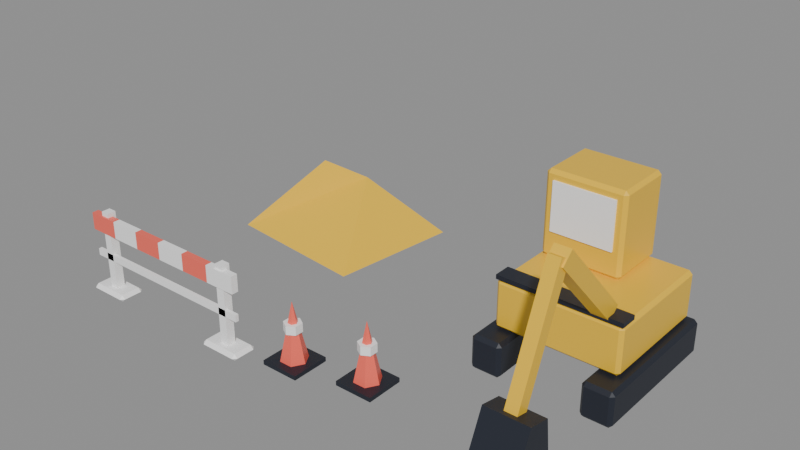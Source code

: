 # Source: construction-set.blend  (saved by Blender 5.3.31; exported with 4.5.12 LTS)
import bpy
from mathutils import Matrix  # noqa: F401  (used for matrix-valued properties, if any)

bpy.ops.wm.read_factory_settings(use_empty=True)
scene = bpy.context.scene
scene.name = 'Scene'

# ---- collections
col_construction_set = bpy.data.collections.new('construction-set'); scene.collection.children.link(col_construction_set)

# ---- materials (node trees are filled in below, after node groups)
mat_pal_white = bpy.data.materials.new('pal_white')
mat_pal_white.diffuse_color = (1.0, 1.0, 1.0, 1.0)
mat_pal_coral = bpy.data.materials.new('pal_coral')
mat_pal_coral.diffuse_color = (1.0, 0.147, 0.1022, 1.0)
mat_pal_night = bpy.data.materials.new('pal_night')
mat_pal_night.diffuse_color = (0.0137, 0.01764, 0.02956, 1.0)
mat_pal_sun_yellow = bpy.data.materials.new('pal_sun_yellow')
mat_pal_sun_yellow.diffuse_color = (0.9047, 0.552, 0.02956, 1.0)

# ---- material node trees
mat_pal_white.use_nodes = True; mat_pal_white.node_tree.nodes.clear()
_N = mat_pal_white.node_tree.nodes; _L = mat_pal_white.node_tree.links
n0 = _N.new('ShaderNodeBsdfPrincipled'); n0.name = 'Principled BSDF'; n0.location = (-200, 100)
n0.inputs[0].default_value = (1.0, 1.0, 1.0, 1.0)
n0.inputs[10].default_value = 0.005
n1 = _N.new('ShaderNodeOutputMaterial'); n1.name = 'Material Output'; n1.location = (200, 100)
_L.new(n0.outputs[0], n1.inputs[0])
n1.is_active_output = True
mat_pal_coral.use_nodes = True; mat_pal_coral.node_tree.nodes.clear()
_N = mat_pal_coral.node_tree.nodes; _L = mat_pal_coral.node_tree.links
n0 = _N.new('ShaderNodeBsdfPrincipled'); n0.name = 'Principled BSDF'; n0.location = (-200, 100)
n0.inputs[0].default_value = (1.0, 0.147, 0.1022, 1.0)
n0.inputs[2].default_value = 0.35
n0.inputs[10].default_value = 0.005
n1 = _N.new('ShaderNodeOutputMaterial'); n1.name = 'Material Output'; n1.location = (200, 100)
_L.new(n0.outputs[0], n1.inputs[0])
n1.is_active_output = True
mat_pal_night.use_nodes = True; mat_pal_night.node_tree.nodes.clear()
_N = mat_pal_night.node_tree.nodes; _L = mat_pal_night.node_tree.links
n0 = _N.new('ShaderNodeBsdfPrincipled'); n0.name = 'Principled BSDF'; n0.location = (-200, 100)
n0.inputs[0].default_value = (0.0137, 0.01764, 0.02956, 1.0)
n0.inputs[10].default_value = 0.005
n1 = _N.new('ShaderNodeOutputMaterial'); n1.name = 'Material Output'; n1.location = (200, 100)
_L.new(n0.outputs[0], n1.inputs[0])
n1.is_active_output = True
mat_pal_sun_yellow.use_nodes = True; mat_pal_sun_yellow.node_tree.nodes.clear()
_N = mat_pal_sun_yellow.node_tree.nodes; _L = mat_pal_sun_yellow.node_tree.links
n0 = _N.new('ShaderNodeBsdfPrincipled'); n0.name = 'Principled BSDF'; n0.location = (-200, 100)
n0.inputs[0].default_value = (0.9047, 0.552, 0.02956, 1.0)
n0.inputs[2].default_value = 0.35
n0.inputs[10].default_value = 0.005
n1 = _N.new('ShaderNodeOutputMaterial'); n1.name = 'Material Output'; n1.location = (200, 100)
_L.new(n0.outputs[0], n1.inputs[0])
n1.is_active_output = True

# ---- meshes
me_construction_set = bpy.data.meshes.new('construction-set')
me_construction_set.from_pydata([(-2.85, -1.9, 0.0), (-2.75, -1.9, 0.0), (-2.85, -1.8, 0.0), (-2.75, -1.8, 0.0), (-2.85, -1.9, 1.0), (-2.75, -1.9, 1.0), (-2.85, -1.8, 1.0), (-2.75, -1.8, 1.0), (-0.95, -1.8, 1.0), (-1.05, -1.8, 1.0), (-0.95, -1.9, 1.0), (-1.05, -1.9, 1.0), (-0.95, -1.8, 0.0), (-1.05, -1.8, 0.0), (-0.95, -1.9, 0.0), (-1.05, -1.9, 0.0), (-3.01, -2.0, 0.04), (-3.05, -1.96, 0.04), (-3.01, -1.96, 0.0), (-2.59, -2.0, 0.04), (-2.59, -1.96, 0.0), (-2.55, -1.96, 0.04), (-3.05, -1.74, 0.04), (-3.01, -1.7, 0.04), (-3.01, -1.74, 0.0), (-2.59, -1.74, 0.0), (-3.01, -1.96, 0.08), (-2.59, -1.96, 0.08), (-3.01, -1.74, 0.08), (-2.55, -1.74, 0.04), (-2.59, -1.7, 0.04), (-2.59, -1.74, 0.08), (-2.633, -1.84, 0.95), (-3.0, -1.84, 0.95), (-2.633, -1.92, 0.95), (-3.0, -1.92, 0.95), (-2.633, -1.84, 0.75), (-3.0, -1.84, 0.75), (-2.633, -1.92, 0.75), (-3.0, -1.92, 0.75), (-1.21, -2.0, 0.04), (-1.25, -1.96, 0.04), (-1.21, -1.96, 0.0), (-0.79, -2.0, 0.04), (-0.79, -1.96, 0.0), (-0.75, -1.96, 0.04), (-1.25, -1.74, 0.04), (-1.21, -1.7, 0.04), (-1.21, -1.74, 0.0), (-0.75, -1.74, 0.04), (-0.79, -1.74, 0.0), (-1.21, -1.96, 0.08), (-0.79, -1.96, 0.08), (-1.21, -1.74, 0.08), (-0.79, -1.7, 0.04), (-0.79, -1.74, 0.08), (-2.267, -1.92, 0.75), (-2.267, -1.84, 0.75), (-2.267, -1.92, 0.95), (-2.267, -1.84, 0.95), (-1.9, -1.92, 0.75), (-1.9, -1.84, 0.75), (-1.9, -1.92, 0.95), (-1.9, -1.84, 0.95), (-1.533, -1.92, 0.75), (-1.533, -1.84, 0.75), (-1.533, -1.92, 0.95), (-1.533, -1.84, 0.95), (-1.167, -1.92, 0.75), (-1.167, -1.84, 0.75), (-1.167, -1.92, 0.95), (-1.167, -1.84, 0.95), (-0.8, -1.92, 0.75), (-0.8, -1.84, 0.75), (-0.8, -1.92, 0.95), (-0.8, -1.84, 0.95), (-3.0, -1.9, 0.42), (-0.8, -1.9, 0.42), (-3.0, -1.86, 0.42), (-0.8, -1.86, 0.42), (-3.0, -1.9, 0.5), (-0.8, -1.9, 0.5), (-3.0, -1.86, 0.5), (-0.8, -1.86, 0.5), (-0.52, -1.82, 0.0), (-0.08, -1.82, 0.0), (-0.52, -1.38, 0.0), (-0.08, -1.38, 0.0), (-0.52, -1.82, 0.05), (-0.08, -1.82, 0.05), (-0.52, -1.38, 0.05), (-0.08, -1.38, 0.05), (-0.15, -1.6, 0.05), (-0.225, -1.47, 0.05), (-0.375, -1.47, 0.05), (-0.45, -1.6, 0.05), (-0.375, -1.73, 0.05), (-0.225, -1.73, 0.05), (-0.3, -1.6, 0.72), (-0.2134, -1.55, 0.38), (-0.3, -1.5, 0.38), (-0.3866, -1.55, 0.38), (-0.3866, -1.65, 0.38), (-0.3, -1.7, 0.38), (-0.2134, -1.65, 0.38), (-0.2134, -1.55, 0.48), (-0.3, -1.5, 0.48), (-0.3866, -1.55, 0.48), (-0.3866, -1.65, 0.48), (-0.3, -1.7, 0.48), (-0.2134, -1.65, 0.48), (0.28, -1.62, 0.0), (0.72, -1.62, 0.0), (0.28, -1.18, 0.0), (0.72, -1.18, 0.0), (0.28, -1.62, 0.05), (0.72, -1.62, 0.05), (0.28, -1.18, 0.05), (0.72, -1.18, 0.05), (0.65, -1.4, 0.05), (0.575, -1.27, 0.05), (0.425, -1.27, 0.05), (0.35, -1.4, 0.05), (0.425, -1.53, 0.05), (0.575, -1.53, 0.05), (0.5, -1.4, 0.72), (0.5866, -1.35, 0.38), (0.5, -1.3, 0.38), (0.4134, -1.35, 0.38), (0.4134, -1.45, 0.38), (0.5, -1.5, 0.38), (0.5866, -1.45, 0.38), (0.5866, -1.35, 0.48), (0.5, -1.3, 0.48), (0.4134, -1.35, 0.48), (0.4134, -1.45, 0.48), (0.5, -1.5, 0.48), (0.5866, -1.45, 0.48), (-2.9, 0.2, 0.0), (-1.1, 0.0, 0.0), (-0.9, 1.6, 0.0), (-2.7, 1.8, 0.0), (-2.1, 0.8, 0.9), (-1.6, 1.0, 0.75), (2.05, 0.4, 1.8), (1.35, 0.4, 1.8), (2.05, 0.38, 1.8), (1.35, 0.38, 1.8), (2.05, 0.4, 1.25), (1.35, 0.4, 1.25), (2.05, 0.38, 1.25), (1.35, 0.38, 1.25), (1.14, -0.55, 0.04), (1.1, -0.51, 0.04), (1.14, -0.51, 0.0), (1.41, -0.55, 0.04), (1.41, -0.51, 0.0), (1.45, -0.51, 0.04), (1.1, 1.11, 0.04), (1.14, 1.15, 0.04), (1.14, 1.11, 0.0), (1.41, 1.15, 0.04), (1.45, 1.11, 0.04), (1.41, 1.11, 0.0), (1.1, -0.51, 0.36), (1.14, -0.55, 0.36), (1.14, -0.51, 0.4), (1.41, -0.55, 0.36), (1.45, -0.51, 0.36), (1.41, -0.51, 0.4), (1.1, 1.11, 0.36), (1.14, 1.11, 0.4), (1.14, 1.15, 0.36), (1.45, 1.11, 0.36), (1.41, 1.15, 0.36), (1.41, 1.11, 0.4), (2.7, 1.11, 0.36), (2.66, 1.15, 0.36), (2.66, 1.11, 0.4), (2.35, 1.11, 0.36), (2.39, 1.11, 0.4), (2.39, 1.15, 0.36), (2.66, -0.55, 0.36), (2.7, -0.51, 0.36), (2.66, -0.51, 0.4), (2.35, -0.51, 0.36), (2.39, -0.55, 0.36), (2.39, -0.51, 0.4), (2.66, 1.15, 0.04), (2.7, 1.11, 0.04), (2.66, 1.11, 0.0), (2.35, 1.11, 0.04), (2.39, 1.15, 0.04), (2.39, 1.11, 0.0), (2.66, -0.55, 0.04), (2.66, -0.51, 0.0), (2.7, -0.51, 0.04), (2.39, -0.55, 0.04), (2.35, -0.51, 0.04), (2.39, -0.51, 0.0), (2.6, 1.06, 0.91), (2.56, 1.1, 0.91), (2.56, 1.06, 0.95), (1.2, 1.06, 0.91), (1.24, 1.06, 0.95), (1.24, 1.1, 0.91), (2.56, -0.3, 0.91), (2.6, -0.26, 0.91), (2.56, -0.26, 0.95), (1.2, -0.26, 0.91), (1.24, -0.3, 0.91), (1.24, -0.26, 0.95), (2.56, 1.1, 0.44), (2.6, 1.06, 0.44), (2.56, 1.06, 0.4), (1.2, 1.06, 0.44), (1.24, 1.1, 0.44), (1.24, 1.06, 0.4), (2.56, -0.3, 0.44), (2.56, -0.26, 0.4), (2.6, -0.26, 0.44), (1.24, -0.3, 0.44), (1.2, -0.26, 0.44), (1.24, -0.26, 0.4), (2.15, 1.06, 1.86), (2.11, 1.1, 1.86), (2.11, 1.06, 1.9), (1.25, 1.06, 1.86), (1.29, 1.06, 1.9), (1.29, 1.1, 1.86), (2.11, 0.4, 1.86), (2.15, 0.44, 1.86), (2.11, 0.44, 1.9), (1.25, 0.44, 1.86), (1.29, 0.4, 1.86), (1.29, 0.44, 1.9), (2.11, 1.1, 0.99), (2.15, 1.06, 0.99), (2.11, 1.06, 0.95), (1.25, 1.06, 0.99), (1.29, 1.1, 0.99), (1.29, 1.06, 0.95), (2.11, 0.4, 0.99), (2.11, 0.44, 0.95), (2.15, 0.44, 0.99), (1.29, 0.4, 0.99), (1.25, 0.44, 0.99), (1.29, 0.44, 0.95), (1.23, 0.5, 1.25), (1.25, 0.5, 1.25), (1.23, 1.0, 1.25), (1.25, 1.0, 1.25), (1.23, 0.5, 1.8), (1.25, 0.5, 1.8), (1.23, 1.0, 1.8), (1.25, 1.0, 1.8), (1.2, -0.3, 0.95), (2.6, -0.3, 0.95), (1.2, -0.1, 0.95), (2.6, -0.1, 0.95), (1.2, -0.3, 1.0), (2.6, -0.3, 1.0), (1.2, -0.1, 1.0), (2.6, -0.1, 1.0), (2.44, -0.1347, 1.062), (2.26, -0.1347, 1.062), (2.26, -0.2653, 0.9381), (2.44, -0.2653, 0.9381), (2.44, -1.035, 2.012), (2.26, -1.035, 2.012), (2.26, -1.165, 1.888), (2.44, -1.165, 1.888), (2.42, -1.035, 1.924), (2.42, -1.165, 1.976), (2.28, -1.165, 1.976), (2.28, -1.035, 1.924), (2.42, -1.585, 0.5736), (2.42, -1.715, 0.6264), (2.28, -1.715, 0.6264), (2.28, -1.585, 0.5736), (2.1, -1.95, 0.25), (2.1, -1.45, 0.25), (2.1, -1.5, 0.65), (2.1, -1.75, 0.7), (2.6, -1.95, 0.25), (2.6, -1.45, 0.25), (2.6, -1.5, 0.65), (2.6, -1.75, 0.7)], [], [(0, 2, 3, 1), (4, 5, 7, 6), (0, 1, 5, 4), (2, 6, 7, 3), (0, 4, 6, 2), (1, 3, 7, 5), (15, 14, 10, 11), (15, 13, 12, 14), (14, 12, 8, 10), (15, 11, 9, 13), (13, 9, 8, 12), (11, 10, 8, 9), (16, 17, 18), (19, 20, 21), (22, 23, 24), (30, 29, 25), (17, 16, 26), (19, 21, 27), (22, 28, 23), (29, 30, 31), (19, 16, 18, 20), (17, 22, 24, 18), (23, 30, 25, 24), (29, 21, 20, 25), (22, 17, 26, 28), (16, 19, 27, 26), (21, 29, 31, 27), (30, 23, 28, 31), (18, 24, 25, 20), (26, 27, 31, 28), (39, 38, 34, 35), (39, 37, 36, 38), (38, 36, 32, 34), (39, 35, 33, 37), (37, 33, 32, 36), (35, 34, 32, 33), (40, 41, 42), (43, 44, 45), (46, 47, 48), (54, 49, 50), (41, 40, 51), (43, 45, 52), (46, 53, 47), (49, 54, 55), (43, 40, 42, 44), (41, 46, 48, 42), (47, 54, 50, 48), (49, 45, 44, 50), (46, 41, 51, 53), (40, 43, 52, 51), (45, 49, 55, 52), (54, 47, 53, 55), (42, 48, 50, 44), (51, 52, 55, 53), (38, 36, 57, 56), (34, 58, 59, 32), (38, 56, 58, 34), (36, 32, 59, 57), (56, 57, 59, 58), (56, 57, 61, 60), (58, 62, 63, 59), (56, 60, 62, 58), (57, 59, 63, 61), (60, 61, 63, 62), (60, 61, 65, 64), (62, 66, 67, 63), (60, 64, 66, 62), (61, 63, 67, 65), (64, 65, 67, 66), (64, 65, 69, 68), (66, 70, 71, 67), (64, 68, 70, 66), (65, 67, 71, 69), (68, 69, 71, 70), (68, 69, 73, 72), (70, 74, 75, 71), (68, 72, 74, 70), (69, 71, 75, 73), (72, 73, 75, 74), (76, 78, 79, 77), (80, 81, 83, 82), (76, 77, 81, 80), (78, 82, 83, 79), (76, 80, 82, 78), (77, 79, 83, 81), (84, 86, 87, 85), (88, 89, 91, 90), (84, 85, 89, 88), (86, 90, 91, 87), (84, 88, 90, 86), (85, 87, 91, 89), (97, 96, 95, 94, 93, 92), (92, 93, 98), (93, 94, 98), (94, 95, 98), (95, 96, 98), (96, 97, 98), (97, 92, 98), (104, 103, 102, 101, 100, 99), (105, 106, 107, 108, 109, 110), (99, 100, 106, 105), (100, 101, 107, 106), (101, 102, 108, 107), (102, 103, 109, 108), (103, 104, 110, 109), (104, 99, 105, 110), (111, 113, 114, 112), (115, 116, 118, 117), (111, 112, 116, 115), (113, 117, 118, 114), (111, 115, 117, 113), (112, 114, 118, 116), (124, 123, 122, 121, 120, 119), (119, 120, 125), (120, 121, 125), (121, 122, 125), (122, 123, 125), (123, 124, 125), (124, 119, 125), (131, 130, 129, 128, 127, 126), (132, 133, 134, 135, 136, 137), (126, 127, 133, 132), (127, 128, 134, 133), (128, 129, 135, 134), (129, 130, 136, 135), (130, 131, 137, 136), (131, 126, 132, 137), (138, 141, 140, 139), (138, 139, 143, 142), (139, 140, 143), (140, 141, 142, 143), (141, 138, 142), (147, 146, 144, 145), (150, 148, 144, 146), (151, 147, 145, 149), (149, 145, 144, 148), (151, 150, 146, 147), (151, 149, 148, 150), (152, 153, 154), (155, 156, 157), (158, 159, 160), (161, 162, 163), (164, 165, 166), (167, 168, 169), (170, 171, 172), (173, 174, 175), (155, 152, 154, 156), (153, 158, 160, 154), (159, 161, 163, 160), (162, 157, 156, 163), (170, 164, 166, 171), (165, 167, 169, 166), (168, 173, 175, 169), (174, 172, 171, 175), (164, 153, 152, 165), (157, 168, 167, 155), (158, 170, 172, 159), (173, 162, 161, 174), (152, 155, 167, 165), (154, 160, 163, 156), (153, 164, 170, 158), (157, 162, 173, 168), (159, 172, 174, 161), (166, 169, 175, 171), (176, 177, 178), (179, 180, 181), (182, 183, 184), (185, 186, 187), (188, 189, 190), (191, 192, 193), (194, 195, 196), (197, 198, 199), (176, 189, 188, 177), (191, 179, 181, 192), (183, 176, 178, 184), (185, 198, 197, 186), (189, 196, 195, 190), (192, 188, 190, 193), (198, 191, 193, 199), (194, 197, 199, 195), (196, 183, 182, 194), (177, 181, 180, 178), (186, 182, 184, 187), (179, 185, 187, 180), (196, 189, 176, 183), (187, 184, 178, 180), (192, 181, 177, 188), (198, 185, 179, 191), (197, 194, 182, 186), (199, 193, 190, 195), (200, 201, 202), (203, 204, 205), (206, 207, 208), (209, 210, 211), (212, 213, 214), (215, 216, 217), (218, 219, 220), (221, 222, 223), (220, 207, 206, 218), (201, 205, 204, 202), (200, 213, 212, 201), (203, 209, 211, 204), (216, 212, 214, 217), (213, 220, 219, 214), (222, 215, 217, 223), (218, 221, 223, 219), (210, 206, 208, 211), (215, 203, 205, 216), (207, 200, 202, 208), (209, 222, 221, 210), (220, 213, 200, 207), (211, 208, 202, 204), (216, 205, 201, 212), (222, 209, 203, 215), (221, 218, 206, 210), (223, 217, 214, 219), (224, 225, 226), (227, 228, 229), (230, 231, 232), (233, 234, 235), (236, 237, 238), (239, 240, 241), (242, 243, 244), (245, 246, 247), (234, 230, 232, 235), (239, 227, 229, 240), (244, 231, 230, 242), (233, 246, 245, 234), (237, 244, 243, 238), (240, 236, 238, 241), (246, 239, 241, 247), (242, 245, 247, 243), (231, 224, 226, 232), (225, 229, 228, 226), (224, 237, 236, 225), (227, 233, 235, 228), (244, 237, 224, 231), (235, 232, 226, 228), (240, 229, 225, 236), (246, 233, 227, 239), (245, 242, 230, 234), (247, 241, 238, 243), (248, 250, 251, 249), (252, 253, 255, 254), (248, 249, 253, 252), (250, 254, 255, 251), (248, 252, 254, 250), (249, 251, 255, 253), (256, 258, 259, 257), (260, 261, 263, 262), (256, 257, 261, 260), (258, 262, 263, 259), (256, 260, 262, 258), (257, 259, 263, 261), (264, 267, 266, 265), (268, 269, 270, 271), (264, 265, 269, 268), (265, 266, 270, 269), (266, 267, 271, 270), (267, 264, 268, 271), (272, 275, 274, 273), (276, 277, 278, 279), (272, 273, 277, 276), (273, 274, 278, 277), (274, 275, 279, 278), (275, 272, 276, 279), (283, 282, 281, 280), (284, 285, 286, 287), (280, 281, 285, 284), (281, 282, 286, 285), (282, 283, 287, 286), (283, 280, 284, 287)])
me_construction_set.polygons.foreach_set('material_index', [0, 0, 0, 0, 0, 0, 0, 0, 0, 0, 0, 0, 0, 0, 0, 0, 0, 0, 0, 0, 0, 0, 0, 0, 0, 0, 0, 0, 0, 0, 1, 1, 1, 1, 1, 1, 0, 0, 0, 0, 0, 0, 0, 0, 0, 0, 0, 0, 0, 0, 0, 0, 0, 0, 0, 0, 0, 0, 0, 1, 1, 1, 1, 1, 0, 0, 0, 0, 0, 1, 1, 1, 1, 1, 0, 0, 0, 0, 0, 0, 0, 0, 0, 0, 0, 2, 2, 2, 2, 2, 2, 1, 1, 1, 1, 1, 1, 1, 0, 0, 0, 0, 0, 0, 0, 0, 2, 2, 2, 2, 2, 2, 1, 1, 1, 1, 1, 1, 1, 0, 0, 0, 0, 0, 0, 0, 0, 3, 3, 3, 3, 3, 0, 0, 0, 0, 0, 0, 2, 2, 2, 2, 2, 2, 2, 2, 2, 2, 2, 2, 2, 2, 2, 2, 2, 2, 2, 2, 2, 2, 2, 2, 2, 2, 2, 2, 2, 2, 2, 2, 2, 2, 2, 2, 2, 2, 2, 2, 2, 2, 2, 2, 2, 2, 2, 2, 2, 2, 2, 2, 3, 3, 3, 3, 3, 3, 3, 3, 3, 3, 3, 3, 3, 3, 3, 3, 3, 3, 3, 3, 3, 3, 3, 3, 3, 3, 3, 3, 3, 3, 3, 3, 3, 3, 3, 3, 3, 3, 3, 3, 3, 3, 3, 3, 3, 3, 3, 3, 3, 3, 3, 3, 0, 0, 0, 0, 0, 0, 2, 2, 2, 2, 2, 2, 3, 3, 3, 3, 3, 3, 3, 3, 3, 3, 3, 3, 2, 2, 2, 2, 2, 2])
me_construction_set.materials.append(mat_pal_white)
me_construction_set.materials.append(mat_pal_coral)
me_construction_set.materials.append(mat_pal_night)
me_construction_set.materials.append(mat_pal_sun_yellow)
me_construction_set.update()

# ---- objects
ob_construction_set = bpy.data.objects.new('construction-set', me_construction_set)

# ---- transforms, parenting, visibility, modifiers, constraints
ob_construction_set.location = (0.0, 0.0, 0.0)

# ---- collection membership
col_construction_set.objects.link(ob_construction_set)

# ---- scene / render settings (as saved in the file)
scene.frame_start = 1; scene.frame_end = 250; scene.frame_set(1)
scene.render.engine = 'BLENDER_EEVEE_NEXT'
scene.render.bake_bias = 0.0
scene.render.bake_samples = 0
scene.render.compositor_device = 'GPU'
scene.eevee.use_volume_custom_range = False
scene.eevee.fast_gi_thickness_near = 0.1
scene.eevee.fast_gi_thickness_far = 0.0
scene.eevee.ray_tracing_options.screen_trace_thickness = 0.1
bpy.context.view_layer.update()

# ---- added for rendering (the .blend has no active camera and no usable light): camera, sun + grey world if the file has none
cam_auto = bpy.data.cameras.new('AutoCamera')
cam_auto.lens = 50.0
cam_auto.sensor_width = 36.0
cam_auto.clip_end = 1000.0
ob_auto_camera = bpy.data.objects.new('AutoCamera', cam_auto)
scene.collection.objects.link(ob_auto_camera)
ob_auto_camera.location = (6.46797, -8.07157, 6.32033)
ob_auto_camera.rotation_euler = (1.09748, -7.21219e-08, 0.694738)
scene.camera = ob_auto_camera
light_auto_sun = bpy.data.lights.new('AutoSun', 'SUN')
light_auto_sun.energy = 3.0
light_auto_sun.angle = 0.0523599
ob_auto_sun = bpy.data.objects.new('AutoSun', light_auto_sun)
scene.collection.objects.link(ob_auto_sun)
ob_auto_sun.rotation_euler = (0.872665, 0.174533, 0.523599)
if scene.world is None:
    world_auto = bpy.data.worlds.new('AutoWorld')
    world_auto.color = (0.3, 0.3, 0.3)
    scene.world = world_auto
bpy.context.view_layer.update()
